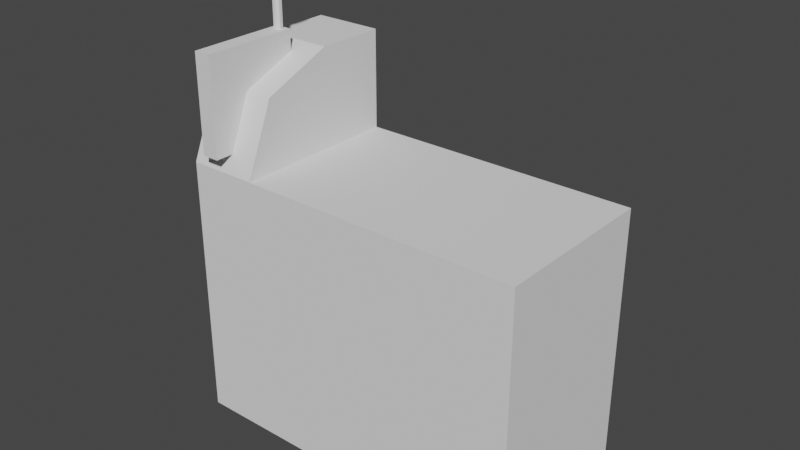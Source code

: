 # Source: Handle_machine.blend  (saved by Blender 3.0.42; exported with 4.5.12 LTS)
import bpy
from mathutils import Matrix  # noqa: F401  (used for matrix-valued properties, if any)

bpy.ops.wm.read_factory_settings(use_empty=True)
scene = bpy.context.scene
scene.name = 'Scene'

# ---- collections
col_collection = bpy.data.collections.new('Collection'); scene.collection.children.link(col_collection)

# ---- world
world_world = bpy.data.worlds.new('World'); scene.world = world_world
world_world.use_nodes = True; world_world.node_tree.nodes.clear()
_N = world_world.node_tree.nodes; _L = world_world.node_tree.links
n0 = _N.new('ShaderNodeOutputWorld'); n0.name = 'World Output'; n0.location = (300, 300)
n1 = _N.new('ShaderNodeBackground'); n1.name = 'Background'; n1.location = (10, 300)
n1.inputs[0].default_value = (0.05088, 0.05088, 0.05088, 1.0)
_L.new(n1.outputs[0], n0.inputs[0])
n0.is_active_output = True
world_world.color = (0.05088, 0.05088, 0.05088)
world_world.use_sun_shadow = False
world_world.sun_shadow_jitter_overblur = 0.0

# ---- meshes
me_cube_001 = bpy.data.meshes.new('Cube.001')
me_cube_001.from_pydata([(-0.625, -0.302, -0.001171), (-0.625, -0.302, 0.9497), (-0.625, 0.302, -0.001171), (-0.625, 0.302, 0.9497), (0.625, -0.302, -0.001171), (0.625, -0.302, 0.9497), (0.625, 0.302, -0.001171), (0.625, 0.302, 0.9497)], [], [(0, 1, 3, 2), (2, 3, 7, 6), (6, 7, 5, 4), (4, 5, 1, 0), (2, 6, 4, 0), (1, 5, 7, 3)])
_uv = me_cube_001.uv_layers.new(name='UVMap')
_uv.uv.foreach_set('vector', [0.375, 0.0, 0.625, 0.0, 0.625, 0.25, 0.375, 0.25, 0.375, 0.25, 0.625, 0.25, 0.625, 0.5, 0.375, 0.5, 0.375, 0.5, 0.625, 0.5, 0.625, 0.75, 0.375, 0.75, 0.375, 0.75, 0.625, 0.75, 0.625, 1.0, 0.375, 1.0, 0.125, 0.5, 0.375, 0.5, 0.375, 0.75, 0.125, 0.75, 0.625, 1.0, 0.625, 0.75, 0.625, 0.5, 0.625, 0.25])
me_cube_001.use_remesh_fix_poles = True
me_cube_001.use_remesh_preserve_attributes = False
me_cube_001.update()
me_cube_002 = bpy.data.meshes.new('Cube.002')
me_cube_002.from_pydata([(1.128, -1.209, -0.368), (1.128, -1.209, 0.932), (1.128, 0.09092, -0.368), (1.128, 0.09092, 0.932), (1.861, -1.209, -0.368), (1.861, -1.209, 0.932), (1.861, 0.09092, -0.368), (1.861, 0.09092, 0.932)], [], [(0, 1, 3, 2), (2, 3, 7, 6), (6, 7, 5, 4), (4, 5, 1, 0), (2, 6, 4, 0), (7, 3, 1, 5)])
_uv = me_cube_002.uv_layers.new(name='UVMap')
_uv.uv.foreach_set('vector', [0.375, 0.0, 0.625, 0.0, 0.625, 0.25, 0.375, 0.25, 0.375, 0.25, 0.625, 0.25, 0.625, 0.5, 0.375, 0.5, 0.375, 0.5, 0.625, 0.5, 0.625, 0.75, 0.375, 0.75, 0.375, 0.75, 0.625, 0.75, 0.625, 1.0, 0.375, 1.0, 0.125, 0.5, 0.375, 0.5, 0.375, 0.75, 0.125, 0.75, 0.625, 0.5, 0.875, 0.5, 0.875, 0.75, 0.625, 0.75])
me_cube_002.use_remesh_fix_poles = True
me_cube_002.use_remesh_preserve_attributes = False
me_cube_002.update()
me_cube_003 = bpy.data.meshes.new('Cube.003')
me_cube_003.from_pydata([(-0.625, -0.302, 0.9497), (-0.625, 0.302, 0.9497), (-0.375, -0.302, 0.9497), (-0.375, 0.302, 0.9497), (-0.625, 0.302, 1.302), (-0.375, 0.302, 1.302), (-0.625, -0.302, 0.9511), (-0.625, 0.05337, 1.302), (-0.625, -0.1973, 1.201), (-0.375, 0.05337, 1.302), (-0.375, -0.302, 0.9511), (-0.375, -0.1973, 1.201)], [], [(2, 3, 5, 9, 11, 10), (0, 2, 10, 6), (1, 0, 6, 8, 7, 4), (3, 1, 4, 5), (9, 7, 8, 11), (11, 8, 6, 10), (5, 4, 7, 9)])
_uv = me_cube_003.uv_layers.new(name='UVMap')
_uv.uv.foreach_set('vector', [0.625, 0.75, 0.625, 0.5, 0.625, 0.5, 0.625, 0.6384, 0.625, 0.7173, 0.625, 0.75, 0.625, 1.0, 0.625, 0.75, 0.625, 0.75, 0.625, 1.0, 0.625, 0.25, 0.625, 0.0, 0.625, 0.0, 0.625, 0.03269, 0.625, 0.1116, 0.625, 0.25, 0.625, 0.5, 0.625, 0.25, 0.625, 0.25, 0.625, 0.5, 0.625, 0.6384, 0.875, 0.6384, 0.875, 0.75, 0.625, 0.75, 0.625, 0.75, 0.625, 1.0, 0.625, 1.0, 0.625, 0.75, 0.625, 0.5, 0.875, 0.5, 0.875, 0.6384, 0.625, 0.6384])
me_cube_003.use_remesh_fix_poles = True
me_cube_003.use_remesh_preserve_attributes = False
me_cube_003.update()
me_cylinder = bpy.data.meshes.new('Cylinder')
me_cylinder.from_pydata([(-0.5103, -0.005703, 1.026), (-0.5103, -0.005703, 1.56), (-0.4982, -0.005703, 1.026), (-0.4982, -0.005703, 1.56), (-0.4897, -0.01426, 1.026), (-0.4897, -0.01426, 1.56), (-0.4897, -0.02637, 1.026), (-0.4897, -0.02637, 1.56), (-0.4982, -0.03493, 1.026), (-0.4982, -0.03493, 1.56), (-0.5103, -0.03493, 1.026), (-0.5103, -0.03493, 1.56), (-0.5189, -0.02637, 1.026), (-0.5189, -0.02637, 1.56), (-0.5189, -0.01426, 1.026), (-0.5189, -0.01426, 1.56), (-0.5043, -0.006173, 1.041), (-0.5043, -0.03446, 1.041), (-0.5043, -0.03446, 1.012), (-0.5043, -0.006173, 1.012), (-0.5291, 0.03971, 1.534), (-0.5146, 0.004548, 1.496), (-0.494, 0.004548, 1.626), (-0.4853, 0.02563, 1.611), (-0.4794, 0.03971, 1.588), (-0.4774, 0.04466, 1.561), (-0.4794, 0.03971, 1.534), (-0.4853, 0.02563, 1.511), (-0.494, 0.004548, 1.496), (-0.4794, -0.01002, 1.626), (-0.4583, -0.001286, 1.611), (-0.4443, 0.004548, 1.588), (-0.4393, 0.006597, 1.561), (-0.4443, 0.004548, 1.534), (-0.4583, -0.001286, 1.511), (-0.4794, -0.01002, 1.496), (-0.4794, -0.03061, 1.626), (-0.4583, -0.03935, 1.611), (-0.4443, -0.04518, 1.588), (-0.4393, -0.04723, 1.561), (-0.4443, -0.04518, 1.534), (-0.4583, -0.03935, 1.511), (-0.4794, -0.03061, 1.496), (-0.494, -0.04518, 1.626), (-0.4853, -0.06626, 1.611), (-0.4794, -0.08034, 1.588), (-0.4774, -0.08529, 1.561), (-0.4794, -0.08034, 1.534), (-0.4853, -0.06626, 1.511), (-0.494, -0.04518, 1.496), (-0.5043, -0.02032, 1.491), (-0.5043, -0.02032, 1.631), (-0.5146, -0.04518, 1.626), (-0.5233, -0.06626, 1.611), (-0.5291, -0.08034, 1.588), (-0.5312, -0.08529, 1.561), (-0.5291, -0.08034, 1.534), (-0.5233, -0.06626, 1.511), (-0.5146, -0.04518, 1.496), (-0.5291, -0.03061, 1.626), (-0.5502, -0.03935, 1.611), (-0.5643, -0.04518, 1.588), (-0.5693, -0.04723, 1.561), (-0.5643, -0.04518, 1.534), (-0.5502, -0.03935, 1.511), (-0.5291, -0.03061, 1.496), (-0.5291, -0.01002, 1.626), (-0.5502, -0.001286, 1.611), (-0.5643, 0.004548, 1.588), (-0.5693, 0.006597, 1.561), (-0.5643, 0.004548, 1.534), (-0.5502, -0.001286, 1.511), (-0.5291, -0.01002, 1.496), (-0.5146, 0.004548, 1.626), (-0.5233, 0.02563, 1.611), (-0.5291, 0.03971, 1.588), (-0.5312, 0.04466, 1.561), (-0.5233, 0.02563, 1.511)], [(17, 16), (18, 17), (19, 18), (16, 19)], [(0, 1, 3, 2), (2, 3, 5, 4), (4, 5, 7, 6), (6, 7, 9, 8), (8, 9, 11, 10), (10, 11, 13, 12), (3, 1, 15, 13, 11, 9, 7, 5), (12, 13, 15, 14), (14, 15, 1, 0), (0, 2, 4, 6, 8, 10, 12, 14), (50, 21, 28), (77, 20, 26, 27), (76, 75, 24, 25), (74, 73, 22, 23), (21, 77, 27, 28), (20, 76, 25, 26), (75, 74, 23, 24), (73, 51, 22), (23, 22, 29, 30), (28, 27, 34, 35), (26, 25, 32, 33), (24, 23, 30, 31), (22, 51, 29), (50, 28, 35), (27, 26, 33, 34), (25, 24, 31, 32), (35, 34, 41, 42), (33, 32, 39, 40), (31, 30, 37, 38), (29, 51, 36), (50, 35, 42), (34, 33, 40, 41), (32, 31, 38, 39), (30, 29, 36, 37), (36, 51, 43), (50, 42, 49), (41, 40, 47, 48), (39, 38, 45, 46), (37, 36, 43, 44), (42, 41, 48, 49), (40, 39, 46, 47), (38, 37, 44, 45), (48, 47, 56, 57), (46, 45, 54, 55), (44, 43, 52, 53), (49, 48, 57, 58), (47, 46, 55, 56), (45, 44, 53, 54), (43, 51, 52), (50, 49, 58), (58, 57, 64, 65), (56, 55, 62, 63), (54, 53, 60, 61), (52, 51, 59), (50, 58, 65), (57, 56, 63, 64), (55, 54, 61, 62), (53, 52, 59, 60), (63, 62, 69, 70), (61, 60, 67, 68), (59, 51, 66), (50, 65, 72), (64, 63, 70, 71), (62, 61, 68, 69), (60, 59, 66, 67), (65, 64, 71, 72), (50, 72, 21), (71, 70, 20, 77), (69, 68, 75, 76), (67, 66, 73, 74), (72, 71, 77, 21), (70, 69, 76, 20), (68, 67, 74, 75), (66, 51, 73)])
_uv = me_cylinder.uv_layers.new(name='UVMap')
_uv.uv.foreach_set('vector', [0.1707, 0.0, 0.1707, 1.0, 0.1344, 1.0, 0.1344, 0.0, 0.3095, 0.0, 0.3095, 1.0, 0.2582, 1.0, 0.2582, 0.0, 0.1344, 0.0, 0.1344, 1.0, 0.09818, 1.0, 0.09819, 0.0, 0.09819, 0.0, 0.09818, 1.0, 0.04691, 1.0, 0.04691, 0.0, 0.04691, 0.0, 0.04691, 1.0, 0.01064, 1.0, 0.01064, 0.0, 0.3608, 0.0, 0.3608, 1.0, 0.3095, 1.0, 0.3095, 0.0, 0.3838, 0.009496, 0.4019, 0.009496, 0.4146, 0.02228, 0.4146, 0.04035, 0.4019, 0.05313, 0.3838, 0.05313, 0.371, 0.04035, 0.371, 0.02228, 0.2582, 0.0, 0.2582, 1.0, 0.222, 1.0, 0.222, 0.0, 0.222, 0.0, 0.222, 1.0, 0.1707, 1.0, 0.1707, 0.0, 0.4019, 0.09677, 0.3838, 0.09677, 0.371, 0.08399, 0.371, 0.06591, 0.3838, 0.05313, 0.4019, 0.05313, 0.4146, 0.06591, 0.4146, 0.08399, 0.6898, 0.216, 0.6449, 0.2393, 0.7347, 0.2393, 0.6068, 0.3058, 0.5814, 0.4053, 0.7983, 0.4053, 0.7728, 0.3058, 0.5724, 0.5227, 0.5814, 0.6401, 0.7983, 0.6401, 0.8072, 0.5227, 0.6068, 0.7396, 0.6449, 0.8061, 0.7347, 0.8061, 0.7728, 0.7396, 0.6449, 0.2393, 0.6068, 0.3058, 0.7728, 0.3058, 0.7347, 0.2393, 0.5814, 0.4053, 0.5724, 0.5227, 0.8072, 0.5227, 0.7983, 0.4053, 0.5814, 0.6401, 0.6068, 0.7396, 0.7728, 0.7396, 0.7983, 0.6401, 0.6449, 0.8061, 0.6898, 0.8294, 0.7347, 0.8061, 0.7728, 0.7396, 0.7347, 0.8061, 0.7983, 0.8061, 0.8902, 0.7396, 0.7347, 0.2393, 0.7728, 0.3058, 0.8902, 0.3058, 0.7983, 0.2393, 0.7983, 0.4053, 0.8072, 0.5227, 0.9732, 0.5227, 0.9516, 0.4053, 0.7983, 0.6401, 0.7728, 0.7396, 0.8902, 0.7396, 0.9516, 0.6401, 0.7347, 0.8061, 0.6898, 0.8294, 0.7983, 0.8061, 0.6898, 0.216, 0.7347, 0.2393, 0.7983, 0.2393, 0.7728, 0.3058, 0.7983, 0.4053, 0.9516, 0.4053, 0.8902, 0.3058, 0.8072, 0.5227, 0.7983, 0.6401, 0.9516, 0.6401, 0.9732, 0.5227, 0.7983, 0.2393, 0.8902, 0.3058, 0.8902, 0.3058, 0.7983, 0.2393, 0.9516, 0.4053, 0.9732, 0.5227, 0.9732, 0.5227, 0.9516, 0.4053, 0.9516, 0.6401, 0.8902, 0.7396, 0.8902, 0.7396, 0.9516, 0.6401, 0.7983, 0.8061, 0.6898, 0.8294, 0.7983, 0.8061, 0.6898, 0.216, 0.7983, 0.2393, 0.7983, 0.2393, 0.8902, 0.3058, 0.9516, 0.4053, 0.9516, 0.4053, 0.8902, 0.3058, 0.9732, 0.5227, 0.9516, 0.6401, 0.9516, 0.6401, 0.9732, 0.5227, 0.8902, 0.7396, 0.7983, 0.8061, 0.7983, 0.8061, 0.8902, 0.7396, 0.7983, 0.8061, 0.6898, 0.8294, 0.7347, 0.8061, 0.6898, 0.216, 0.7983, 0.2393, 0.7347, 0.2393, 0.8902, 0.3058, 0.9516, 0.4053, 0.7983, 0.4053, 0.7728, 0.3058, 0.9732, 0.5227, 0.9516, 0.6401, 0.7983, 0.6401, 0.8072, 0.5227, 0.8902, 0.7396, 0.7983, 0.8061, 0.7347, 0.8061, 0.7728, 0.7396, 0.7983, 0.2393, 0.8902, 0.3058, 0.7728, 0.3058, 0.7347, 0.2393, 0.9516, 0.4053, 0.9732, 0.5227, 0.8072, 0.5227, 0.7983, 0.4053, 0.9516, 0.6401, 0.8902, 0.7396, 0.7728, 0.7396, 0.7983, 0.6401, 0.7728, 0.3058, 0.7983, 0.4053, 0.5814, 0.4053, 0.6068, 0.3058, 0.8072, 0.5227, 0.7983, 0.6401, 0.5814, 0.6401, 0.5724, 0.5227, 0.7728, 0.7396, 0.7347, 0.8061, 0.6449, 0.8061, 0.6068, 0.7396, 0.7347, 0.2393, 0.7728, 0.3058, 0.6068, 0.3058, 0.6449, 0.2393, 0.7983, 0.4053, 0.8072, 0.5227, 0.5724, 0.5227, 0.5814, 0.4053, 0.7983, 0.6401, 0.7728, 0.7396, 0.6068, 0.7396, 0.5814, 0.6401, 0.7347, 0.8061, 0.6898, 0.8294, 0.6449, 0.8061, 0.6898, 0.216, 0.7347, 0.2393, 0.6449, 0.2393, 0.6449, 0.2393, 0.6068, 0.3058, 0.4894, 0.3058, 0.5814, 0.2393, 0.5814, 0.4053, 0.5724, 0.5227, 0.4064, 0.5227, 0.428, 0.4053, 0.5814, 0.6401, 0.6068, 0.7396, 0.4894, 0.7396, 0.428, 0.6401, 0.6449, 0.8061, 0.6898, 0.8294, 0.5814, 0.8061, 0.6898, 0.216, 0.6449, 0.2393, 0.5814, 0.2393, 0.6068, 0.3058, 0.5814, 0.4053, 0.428, 0.4053, 0.4894, 0.3058, 0.5724, 0.5227, 0.5814, 0.6401, 0.428, 0.6401, 0.4064, 0.5227, 0.6068, 0.7396, 0.6449, 0.8061, 0.5814, 0.8061, 0.4894, 0.7396, 0.428, 0.4053, 0.4064, 0.5227, 0.4064, 0.5227, 0.428, 0.4053, 0.428, 0.6401, 0.4894, 0.7396, 0.4894, 0.7396, 0.428, 0.6401, 0.5814, 0.8061, 0.6898, 0.8294, 0.5814, 0.8061, 0.6898, 0.216, 0.5814, 0.2393, 0.5814, 0.2393, 0.4894, 0.3058, 0.428, 0.4053, 0.428, 0.4053, 0.4894, 0.3058, 0.4064, 0.5227, 0.428, 0.6401, 0.428, 0.6401, 0.4064, 0.5227, 0.4894, 0.7396, 0.5814, 0.8061, 0.5814, 0.8061, 0.4894, 0.7396, 0.5814, 0.2393, 0.4894, 0.3058, 0.4894, 0.3058, 0.5814, 0.2393, 0.6898, 0.216, 0.5814, 0.2393, 0.6449, 0.2393, 0.4894, 0.3058, 0.428, 0.4053, 0.5814, 0.4053, 0.6068, 0.3058, 0.4064, 0.5227, 0.428, 0.6401, 0.5814, 0.6401, 0.5724, 0.5227, 0.4894, 0.7396, 0.5814, 0.8061, 0.6449, 0.8061, 0.6068, 0.7396, 0.5814, 0.2393, 0.4894, 0.3058, 0.6068, 0.3058, 0.6449, 0.2393, 0.428, 0.4053, 0.4064, 0.5227, 0.5724, 0.5227, 0.5814, 0.4053, 0.428, 0.6401, 0.4894, 0.7396, 0.6068, 0.7396, 0.5814, 0.6401, 0.5814, 0.8061, 0.6898, 0.8294, 0.6449, 0.8061])
me_cylinder.use_remesh_fix_poles = True
me_cylinder.use_remesh_preserve_attributes = False
me_cylinder.update()

# ---- objects
ob_machine_base = bpy.data.objects.new('machine base', me_cube_001)
ob_cube_001 = bpy.data.objects.new('Cube.001', me_cube_002)
ob_machine_element = bpy.data.objects.new('machine element', me_cube_003)
ob_handler = bpy.data.objects.new('handler', me_cylinder)

# ---- transforms, parenting, visibility, modifiers, constraints
ob_machine_base.location = (0.0, 0.0, 0.0)
_m = ob_machine_base.modifiers.new('Boolean', 'BOOLEAN')
_m.object = ob_cube_001
ob_cube_001.location = (-0.625, -0.024, 1.109)
ob_cube_001.scale = (0.08154, 0.2637, 0.2637)
ob_machine_element.location = (0.0, 0.0, 0.0)
_m = ob_machine_element.modifiers.new('Boolean', 'BOOLEAN')
_m.object = ob_cube_001
_m = ob_machine_element.modifiers.new('Array', 'ARRAY')
_m.show_render = False
_m.count = 5
ob_handler.location = (0.0, 0.0, 0.0)

# ---- collection membership
col_collection.objects.link(ob_machine_base)
col_collection.objects.link(ob_cube_001)
col_collection.objects.link(ob_machine_element)
col_collection.objects.link(ob_handler)

# ---- scene / render settings (as saved in the file)
scene.frame_start = 1; scene.frame_end = 250; scene.frame_set(49)
scene.render.engine = 'BLENDER_EEVEE_NEXT'
scene.cycles.sampling_pattern = 'TABULATED_SOBOL'
scene.cycles.use_light_tree = False
scene.view_settings.view_transform = 'Filmic'
bpy.context.view_layer.update()

# ---- added for rendering (the .blend has no active camera and no usable light): camera, sun
cam_auto = bpy.data.cameras.new('AutoCamera')
cam_auto.lens = 50.0
cam_auto.sensor_width = 36.0
cam_auto.clip_end = 1000.0
ob_auto_camera = bpy.data.objects.new('AutoCamera', cam_auto)
scene.collection.objects.link(ob_auto_camera)
ob_auto_camera.location = (1.99382, -2.41304, 2.41021)
ob_auto_camera.rotation_euler = (1.09748, -7.21219e-08, 0.694738)
scene.camera = ob_auto_camera
light_auto_sun = bpy.data.lights.new('AutoSun', 'SUN')
light_auto_sun.energy = 3.0
light_auto_sun.angle = 0.0523599
ob_auto_sun = bpy.data.objects.new('AutoSun', light_auto_sun)
scene.collection.objects.link(ob_auto_sun)
ob_auto_sun.rotation_euler = (0.872665, 0.174533, 0.523599)
bpy.context.view_layer.update()
